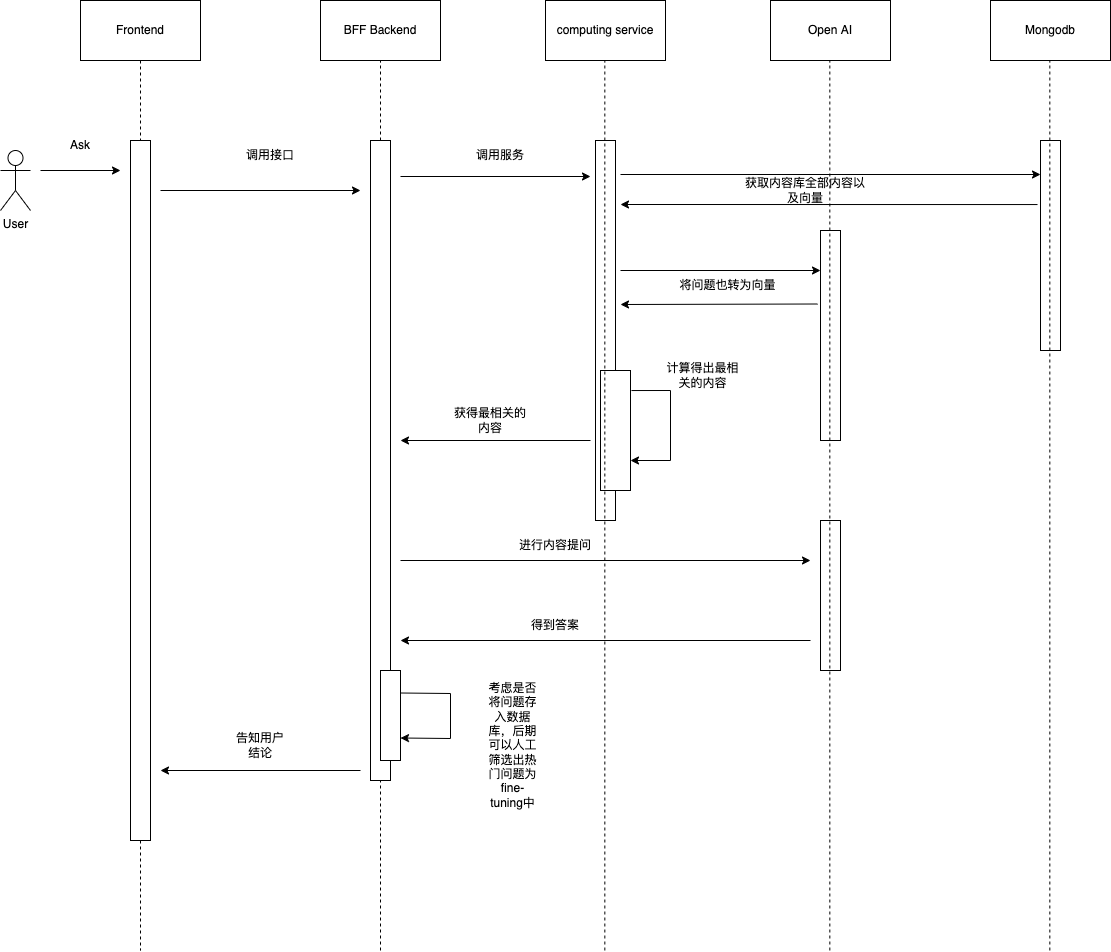

The diagram above was exported from draw.io. Its source (the exported page's mxGraphModel, read from the mxfile embedded in the PNG):
<mxGraphModel dx="946" dy="593" grid="1" gridSize="10" guides="1" tooltips="1" connect="1" arrows="1" fold="1" page="1" pageScale="1" pageWidth="1169" pageHeight="1654" math="0" shadow="0">
  <root>
    <mxCell id="0" />
    <mxCell id="1" parent="0" />
    <mxCell id="QhGG2ExJ7xsiewLd6u_a-5" value="" style="endArrow=none;dashed=1;html=1;strokeWidth=1;rounded=0;fontFamily=Helvetica;fontSize=12;fontColor=default;exitX=0.5;exitY=1;exitDx=0;exitDy=0;" parent="1" source="te0xCDuUmPXDgcISfmNn-1" edge="1">
      <mxGeometry width="50" height="50" relative="1" as="geometry">
        <mxPoint x="380" y="340" as="sourcePoint" />
        <mxPoint x="180" y="1080" as="targetPoint" />
      </mxGeometry>
    </mxCell>
    <mxCell id="te0xCDuUmPXDgcISfmNn-1" value="Frontend" style="rounded=0;whiteSpace=wrap;html=1;fontFamily=Helvetica;fontSize=12;fontColor=default;strokeColor=default;fillColor=default;" parent="1" vertex="1">
      <mxGeometry x="120" y="130" width="120" height="60" as="geometry" />
    </mxCell>
    <mxCell id="te0xCDuUmPXDgcISfmNn-2" value="BFF Backend" style="rounded=0;whiteSpace=wrap;html=1;fontFamily=Helvetica;fontSize=12;fontColor=default;strokeColor=default;fillColor=default;" parent="1" vertex="1">
      <mxGeometry x="360" y="130" width="120" height="60" as="geometry" />
    </mxCell>
    <mxCell id="te0xCDuUmPXDgcISfmNn-3" value="computing&amp;nbsp;service" style="rounded=0;whiteSpace=wrap;html=1;fontFamily=Helvetica;fontSize=12;fontColor=default;strokeColor=default;fillColor=default;" parent="1" vertex="1">
      <mxGeometry x="585" y="130" width="120" height="60" as="geometry" />
    </mxCell>
    <mxCell id="te0xCDuUmPXDgcISfmNn-4" value="Open AI" style="rounded=0;whiteSpace=wrap;html=1;fontFamily=Helvetica;fontSize=12;fontColor=default;strokeColor=default;fillColor=default;" parent="1" vertex="1">
      <mxGeometry x="810" y="130" width="120" height="60" as="geometry" />
    </mxCell>
    <mxCell id="QhGG2ExJ7xsiewLd6u_a-1" value="Mongodb" style="rounded=0;whiteSpace=wrap;html=1;fontFamily=Helvetica;fontSize=12;fontColor=default;strokeColor=default;fillColor=default;" parent="1" vertex="1">
      <mxGeometry x="1030" y="130" width="120" height="60" as="geometry" />
    </mxCell>
    <mxCell id="QhGG2ExJ7xsiewLd6u_a-2" value="User" style="shape=umlActor;verticalLabelPosition=bottom;verticalAlign=top;html=1;outlineConnect=0;rounded=0;fontFamily=Helvetica;fontSize=12;fontColor=default;strokeColor=default;fillColor=default;" parent="1" vertex="1">
      <mxGeometry x="40" y="280" width="30" height="60" as="geometry" />
    </mxCell>
    <mxCell id="QhGG2ExJ7xsiewLd6u_a-3" value="" style="whiteSpace=wrap;html=1;rounded=0;" parent="1" vertex="1">
      <mxGeometry x="170" y="270" width="20" height="700" as="geometry" />
    </mxCell>
    <mxCell id="QhGG2ExJ7xsiewLd6u_a-6" value="" style="endArrow=classic;html=1;rounded=0;fontFamily=Helvetica;fontSize=12;fontColor=default;" parent="1" edge="1">
      <mxGeometry width="50" height="50" relative="1" as="geometry">
        <mxPoint x="80" y="300" as="sourcePoint" />
        <mxPoint x="160" y="300" as="targetPoint" />
      </mxGeometry>
    </mxCell>
    <mxCell id="QhGG2ExJ7xsiewLd6u_a-7" value="Ask" style="text;html=1;strokeColor=none;fillColor=none;align=center;verticalAlign=middle;whiteSpace=wrap;rounded=0;fontFamily=Helvetica;fontSize=12;fontColor=default;" parent="1" vertex="1">
      <mxGeometry x="90" y="260" width="60" height="30" as="geometry" />
    </mxCell>
    <mxCell id="QhGG2ExJ7xsiewLd6u_a-11" value="" style="whiteSpace=wrap;html=1;rounded=0;" parent="1" vertex="1">
      <mxGeometry x="635" y="270" width="20" height="380" as="geometry" />
    </mxCell>
    <mxCell id="QhGG2ExJ7xsiewLd6u_a-12" value="" style="whiteSpace=wrap;html=1;rounded=0;" parent="1" vertex="1">
      <mxGeometry x="860" y="360" width="20" height="210" as="geometry" />
    </mxCell>
    <mxCell id="QhGG2ExJ7xsiewLd6u_a-13" value="" style="whiteSpace=wrap;html=1;rounded=0;" parent="1" vertex="1">
      <mxGeometry x="1080" y="270" width="20" height="210" as="geometry" />
    </mxCell>
    <mxCell id="QhGG2ExJ7xsiewLd6u_a-14" value="" style="endArrow=none;dashed=1;html=1;rounded=0;fontFamily=Helvetica;fontSize=12;fontColor=default;entryX=0.5;entryY=1;entryDx=0;entryDy=0;" parent="1" target="te0xCDuUmPXDgcISfmNn-2" edge="1">
      <mxGeometry width="50" height="50" relative="1" as="geometry">
        <mxPoint x="420" y="1080" as="sourcePoint" />
        <mxPoint x="470" y="340" as="targetPoint" />
      </mxGeometry>
    </mxCell>
    <mxCell id="QhGG2ExJ7xsiewLd6u_a-15" value="" style="endArrow=classic;html=1;rounded=0;fontFamily=Helvetica;fontSize=12;fontColor=default;strokeWidth=1;" parent="1" edge="1">
      <mxGeometry width="50" height="50" relative="1" as="geometry">
        <mxPoint x="200" y="320" as="sourcePoint" />
        <mxPoint x="400" y="320" as="targetPoint" />
      </mxGeometry>
    </mxCell>
    <mxCell id="QhGG2ExJ7xsiewLd6u_a-10" value="" style="whiteSpace=wrap;html=1;rounded=0;" parent="1" vertex="1">
      <mxGeometry x="410" y="270" width="20" height="640" as="geometry" />
    </mxCell>
    <mxCell id="QhGG2ExJ7xsiewLd6u_a-16" value="" style="endArrow=classic;html=1;rounded=0;fontFamily=Helvetica;fontSize=12;fontColor=default;strokeWidth=1;" parent="1" edge="1">
      <mxGeometry width="50" height="50" relative="1" as="geometry">
        <mxPoint x="440" y="306" as="sourcePoint" />
        <mxPoint x="630" y="306" as="targetPoint" />
      </mxGeometry>
    </mxCell>
    <mxCell id="QhGG2ExJ7xsiewLd6u_a-17" value="调用服务" style="text;html=1;strokeColor=none;fillColor=none;align=center;verticalAlign=middle;whiteSpace=wrap;rounded=0;fontFamily=Helvetica;fontSize=12;fontColor=default;" parent="1" vertex="1">
      <mxGeometry x="510" y="270" width="60" height="30" as="geometry" />
    </mxCell>
    <mxCell id="QhGG2ExJ7xsiewLd6u_a-19" value="调用接口" style="text;html=1;strokeColor=none;fillColor=none;align=center;verticalAlign=middle;whiteSpace=wrap;rounded=0;fontFamily=Helvetica;fontSize=12;fontColor=default;" parent="1" vertex="1">
      <mxGeometry x="280" y="270" width="60" height="30" as="geometry" />
    </mxCell>
    <mxCell id="QhGG2ExJ7xsiewLd6u_a-20" value="" style="endArrow=classic;html=1;rounded=0;fontFamily=Helvetica;fontSize=12;fontColor=default;strokeWidth=1;" parent="1" edge="1">
      <mxGeometry width="50" height="50" relative="1" as="geometry">
        <mxPoint x="660" y="304" as="sourcePoint" />
        <mxPoint x="1080" y="304" as="targetPoint" />
      </mxGeometry>
    </mxCell>
    <mxCell id="QhGG2ExJ7xsiewLd6u_a-21" value="获取内容库全部内容以及向量" style="text;html=1;strokeColor=none;fillColor=none;align=center;verticalAlign=middle;whiteSpace=wrap;rounded=0;fontFamily=Helvetica;fontSize=12;fontColor=default;" parent="1" vertex="1">
      <mxGeometry x="780" y="300" width="130" height="40" as="geometry" />
    </mxCell>
    <mxCell id="QhGG2ExJ7xsiewLd6u_a-22" value="" style="endArrow=classic;html=1;rounded=0;fontFamily=Helvetica;fontSize=12;fontColor=default;strokeWidth=1;exitX=-0.15;exitY=0.305;exitDx=0;exitDy=0;exitPerimeter=0;" parent="1" source="QhGG2ExJ7xsiewLd6u_a-13" edge="1">
      <mxGeometry width="50" height="50" relative="1" as="geometry">
        <mxPoint x="900" y="370" as="sourcePoint" />
        <mxPoint x="660" y="334" as="targetPoint" />
      </mxGeometry>
    </mxCell>
    <mxCell id="QhGG2ExJ7xsiewLd6u_a-24" value="" style="endArrow=classic;html=1;rounded=0;fontFamily=Helvetica;fontSize=12;fontColor=default;strokeWidth=1;" parent="1" edge="1">
      <mxGeometry width="50" height="50" relative="1" as="geometry">
        <mxPoint x="660" y="400" as="sourcePoint" />
        <mxPoint x="860" y="400" as="targetPoint" />
      </mxGeometry>
    </mxCell>
    <mxCell id="QhGG2ExJ7xsiewLd6u_a-25" value="将问题也转为向量" style="text;html=1;strokeColor=none;fillColor=none;align=center;verticalAlign=middle;whiteSpace=wrap;rounded=0;fontFamily=Helvetica;fontSize=12;fontColor=default;" parent="1" vertex="1">
      <mxGeometry x="715" y="400" width="105" height="30" as="geometry" />
    </mxCell>
    <mxCell id="QhGG2ExJ7xsiewLd6u_a-27" value="" style="endArrow=classic;html=1;rounded=0;fontFamily=Helvetica;fontSize=12;fontColor=default;strokeWidth=1;exitX=-0.15;exitY=0.35;exitDx=0;exitDy=0;exitPerimeter=0;" parent="1" source="QhGG2ExJ7xsiewLd6u_a-12" edge="1">
      <mxGeometry width="50" height="50" relative="1" as="geometry">
        <mxPoint x="790" y="460" as="sourcePoint" />
        <mxPoint x="660" y="434" as="targetPoint" />
      </mxGeometry>
    </mxCell>
    <mxCell id="QhGG2ExJ7xsiewLd6u_a-29" value="" style="rounded=0;whiteSpace=wrap;html=1;fontFamily=Helvetica;fontSize=12;fontColor=default;strokeColor=default;fillColor=default;" parent="1" vertex="1">
      <mxGeometry x="640" y="500" width="30" height="120" as="geometry" />
    </mxCell>
    <mxCell id="QhGG2ExJ7xsiewLd6u_a-30" value="" style="endArrow=classic;html=1;rounded=0;fontFamily=Helvetica;fontSize=12;fontColor=default;strokeWidth=1;exitX=1.033;exitY=0.167;exitDx=0;exitDy=0;exitPerimeter=0;entryX=1;entryY=0.75;entryDx=0;entryDy=0;" parent="1" source="QhGG2ExJ7xsiewLd6u_a-29" target="QhGG2ExJ7xsiewLd6u_a-29" edge="1">
      <mxGeometry width="50" height="50" relative="1" as="geometry">
        <mxPoint x="680" y="550" as="sourcePoint" />
        <mxPoint x="730" y="650" as="targetPoint" />
        <Array as="points">
          <mxPoint x="710" y="520" />
          <mxPoint x="710" y="590" />
        </Array>
      </mxGeometry>
    </mxCell>
    <mxCell id="QhGG2ExJ7xsiewLd6u_a-31" value="计算得出最相关的内容" style="text;html=1;strokeColor=none;fillColor=none;align=center;verticalAlign=middle;whiteSpace=wrap;rounded=0;fontFamily=Helvetica;fontSize=12;fontColor=default;" parent="1" vertex="1">
      <mxGeometry x="705" y="490" width="75" height="30" as="geometry" />
    </mxCell>
    <mxCell id="QhGG2ExJ7xsiewLd6u_a-32" value="" style="endArrow=classic;html=1;rounded=0;fontFamily=Helvetica;fontSize=12;fontColor=default;strokeWidth=1;" parent="1" edge="1">
      <mxGeometry width="50" height="50" relative="1" as="geometry">
        <mxPoint x="630" y="570" as="sourcePoint" />
        <mxPoint x="440" y="570" as="targetPoint" />
      </mxGeometry>
    </mxCell>
    <mxCell id="QhGG2ExJ7xsiewLd6u_a-33" value="获得最相关的内容" style="text;html=1;strokeColor=none;fillColor=none;align=center;verticalAlign=middle;whiteSpace=wrap;rounded=0;fontFamily=Helvetica;fontSize=12;fontColor=default;" parent="1" vertex="1">
      <mxGeometry x="490" y="530" width="80" height="40" as="geometry" />
    </mxCell>
    <mxCell id="QhGG2ExJ7xsiewLd6u_a-34" value="" style="whiteSpace=wrap;html=1;rounded=0;" parent="1" vertex="1">
      <mxGeometry x="860" y="650" width="20" height="150" as="geometry" />
    </mxCell>
    <mxCell id="QhGG2ExJ7xsiewLd6u_a-35" value="" style="endArrow=classic;html=1;rounded=0;fontFamily=Helvetica;fontSize=12;fontColor=default;strokeWidth=1;" parent="1" edge="1">
      <mxGeometry width="50" height="50" relative="1" as="geometry">
        <mxPoint x="440" y="690" as="sourcePoint" />
        <mxPoint x="850" y="690" as="targetPoint" />
      </mxGeometry>
    </mxCell>
    <mxCell id="QhGG2ExJ7xsiewLd6u_a-36" value="进行内容提问" style="text;html=1;strokeColor=none;fillColor=none;align=center;verticalAlign=middle;whiteSpace=wrap;rounded=0;fontFamily=Helvetica;fontSize=12;fontColor=default;" parent="1" vertex="1">
      <mxGeometry x="550" y="660" width="90" height="30" as="geometry" />
    </mxCell>
    <mxCell id="QhGG2ExJ7xsiewLd6u_a-37" value="" style="endArrow=classic;html=1;rounded=0;fontFamily=Helvetica;fontSize=12;fontColor=default;strokeWidth=1;" parent="1" edge="1">
      <mxGeometry width="50" height="50" relative="1" as="geometry">
        <mxPoint x="850" y="770" as="sourcePoint" />
        <mxPoint x="440" y="770" as="targetPoint" />
      </mxGeometry>
    </mxCell>
    <mxCell id="QhGG2ExJ7xsiewLd6u_a-38" value="得到答案" style="text;html=1;strokeColor=none;fillColor=none;align=center;verticalAlign=middle;whiteSpace=wrap;rounded=0;fontFamily=Helvetica;fontSize=12;fontColor=default;" parent="1" vertex="1">
      <mxGeometry x="550" y="740" width="90" height="30" as="geometry" />
    </mxCell>
    <mxCell id="QhGG2ExJ7xsiewLd6u_a-39" value="" style="endArrow=classic;html=1;rounded=0;fontFamily=Helvetica;fontSize=12;fontColor=default;strokeWidth=1;" parent="1" edge="1">
      <mxGeometry width="50" height="50" relative="1" as="geometry">
        <mxPoint x="400" y="900" as="sourcePoint" />
        <mxPoint x="200" y="900" as="targetPoint" />
      </mxGeometry>
    </mxCell>
    <mxCell id="QhGG2ExJ7xsiewLd6u_a-40" value="告知用户结论" style="text;html=1;strokeColor=none;fillColor=none;align=center;verticalAlign=middle;whiteSpace=wrap;rounded=0;fontFamily=Helvetica;fontSize=12;fontColor=default;" parent="1" vertex="1">
      <mxGeometry x="270" y="860" width="60" height="30" as="geometry" />
    </mxCell>
    <mxCell id="QhGG2ExJ7xsiewLd6u_a-41" value="" style="rounded=0;whiteSpace=wrap;html=1;fontFamily=Helvetica;fontSize=12;fontColor=default;strokeColor=default;fillColor=default;" parent="1" vertex="1">
      <mxGeometry x="420" y="800" width="20" height="90" as="geometry" />
    </mxCell>
    <mxCell id="QhGG2ExJ7xsiewLd6u_a-42" value="" style="endArrow=classic;html=1;rounded=0;fontFamily=Helvetica;fontSize=12;fontColor=default;strokeWidth=1;exitX=1;exitY=0.25;exitDx=0;exitDy=0;entryX=1;entryY=0.75;entryDx=0;entryDy=0;" parent="1" source="QhGG2ExJ7xsiewLd6u_a-41" target="QhGG2ExJ7xsiewLd6u_a-41" edge="1">
      <mxGeometry width="50" height="50" relative="1" as="geometry">
        <mxPoint x="450" y="850" as="sourcePoint" />
        <mxPoint x="520" y="890" as="targetPoint" />
        <Array as="points">
          <mxPoint x="490" y="823" />
          <mxPoint x="490" y="868" />
        </Array>
      </mxGeometry>
    </mxCell>
    <mxCell id="QhGG2ExJ7xsiewLd6u_a-43" value="考虑是否将问题存入数据库，后期可以人工筛选出热门问题为fine-tuning中" style="text;html=1;strokeColor=none;fillColor=none;align=center;verticalAlign=middle;whiteSpace=wrap;rounded=0;fontFamily=Helvetica;fontSize=12;fontColor=default;" parent="1" vertex="1">
      <mxGeometry x="525" y="830" width="55" height="90" as="geometry" />
    </mxCell>
    <mxCell id="QhGG2ExJ7xsiewLd6u_a-44" value="" style="endArrow=none;dashed=1;html=1;rounded=0;fontFamily=Helvetica;fontSize=12;fontColor=default;entryX=0.5;entryY=1;entryDx=0;entryDy=0;" parent="1" edge="1">
      <mxGeometry width="50" height="50" relative="1" as="geometry">
        <mxPoint x="644.3299999999999" y="1080" as="sourcePoint" />
        <mxPoint x="644.3299999999999" y="190" as="targetPoint" />
      </mxGeometry>
    </mxCell>
    <mxCell id="QhGG2ExJ7xsiewLd6u_a-45" value="" style="endArrow=none;dashed=1;html=1;rounded=0;fontFamily=Helvetica;fontSize=12;fontColor=default;entryX=0.5;entryY=1;entryDx=0;entryDy=0;" parent="1" edge="1">
      <mxGeometry width="50" height="50" relative="1" as="geometry">
        <mxPoint x="869.3299999999999" y="1080" as="sourcePoint" />
        <mxPoint x="869.3299999999999" y="190" as="targetPoint" />
      </mxGeometry>
    </mxCell>
    <mxCell id="QhGG2ExJ7xsiewLd6u_a-46" value="" style="endArrow=none;dashed=1;html=1;rounded=0;fontFamily=Helvetica;fontSize=12;fontColor=default;entryX=0.5;entryY=1;entryDx=0;entryDy=0;" parent="1" edge="1">
      <mxGeometry width="50" height="50" relative="1" as="geometry">
        <mxPoint x="1089.33" y="1080" as="sourcePoint" />
        <mxPoint x="1089.33" y="190" as="targetPoint" />
      </mxGeometry>
    </mxCell>
  </root>
</mxGraphModel>